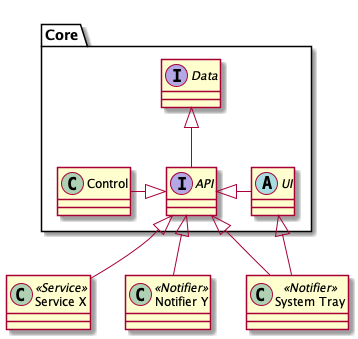

The diagram above was rendered by PlantUML. Its source (embedded in the PNG):
@startuml
package Core {
  interface Data
  interface API
  abstract class UI
  class Control
}
class "Service X" as ServiceX <<Service>>
class "Notifier Y" as NotifierY <<Notifier>>
class "System Tray" as SystemTray <<Notifier>>
Data <|-- API
API <|-left- Control
API <|-right- UI
API <|-- NotifierY
API <|-- SystemTray
API <|-- ServiceX
UI <|-- SystemTray
@enduml